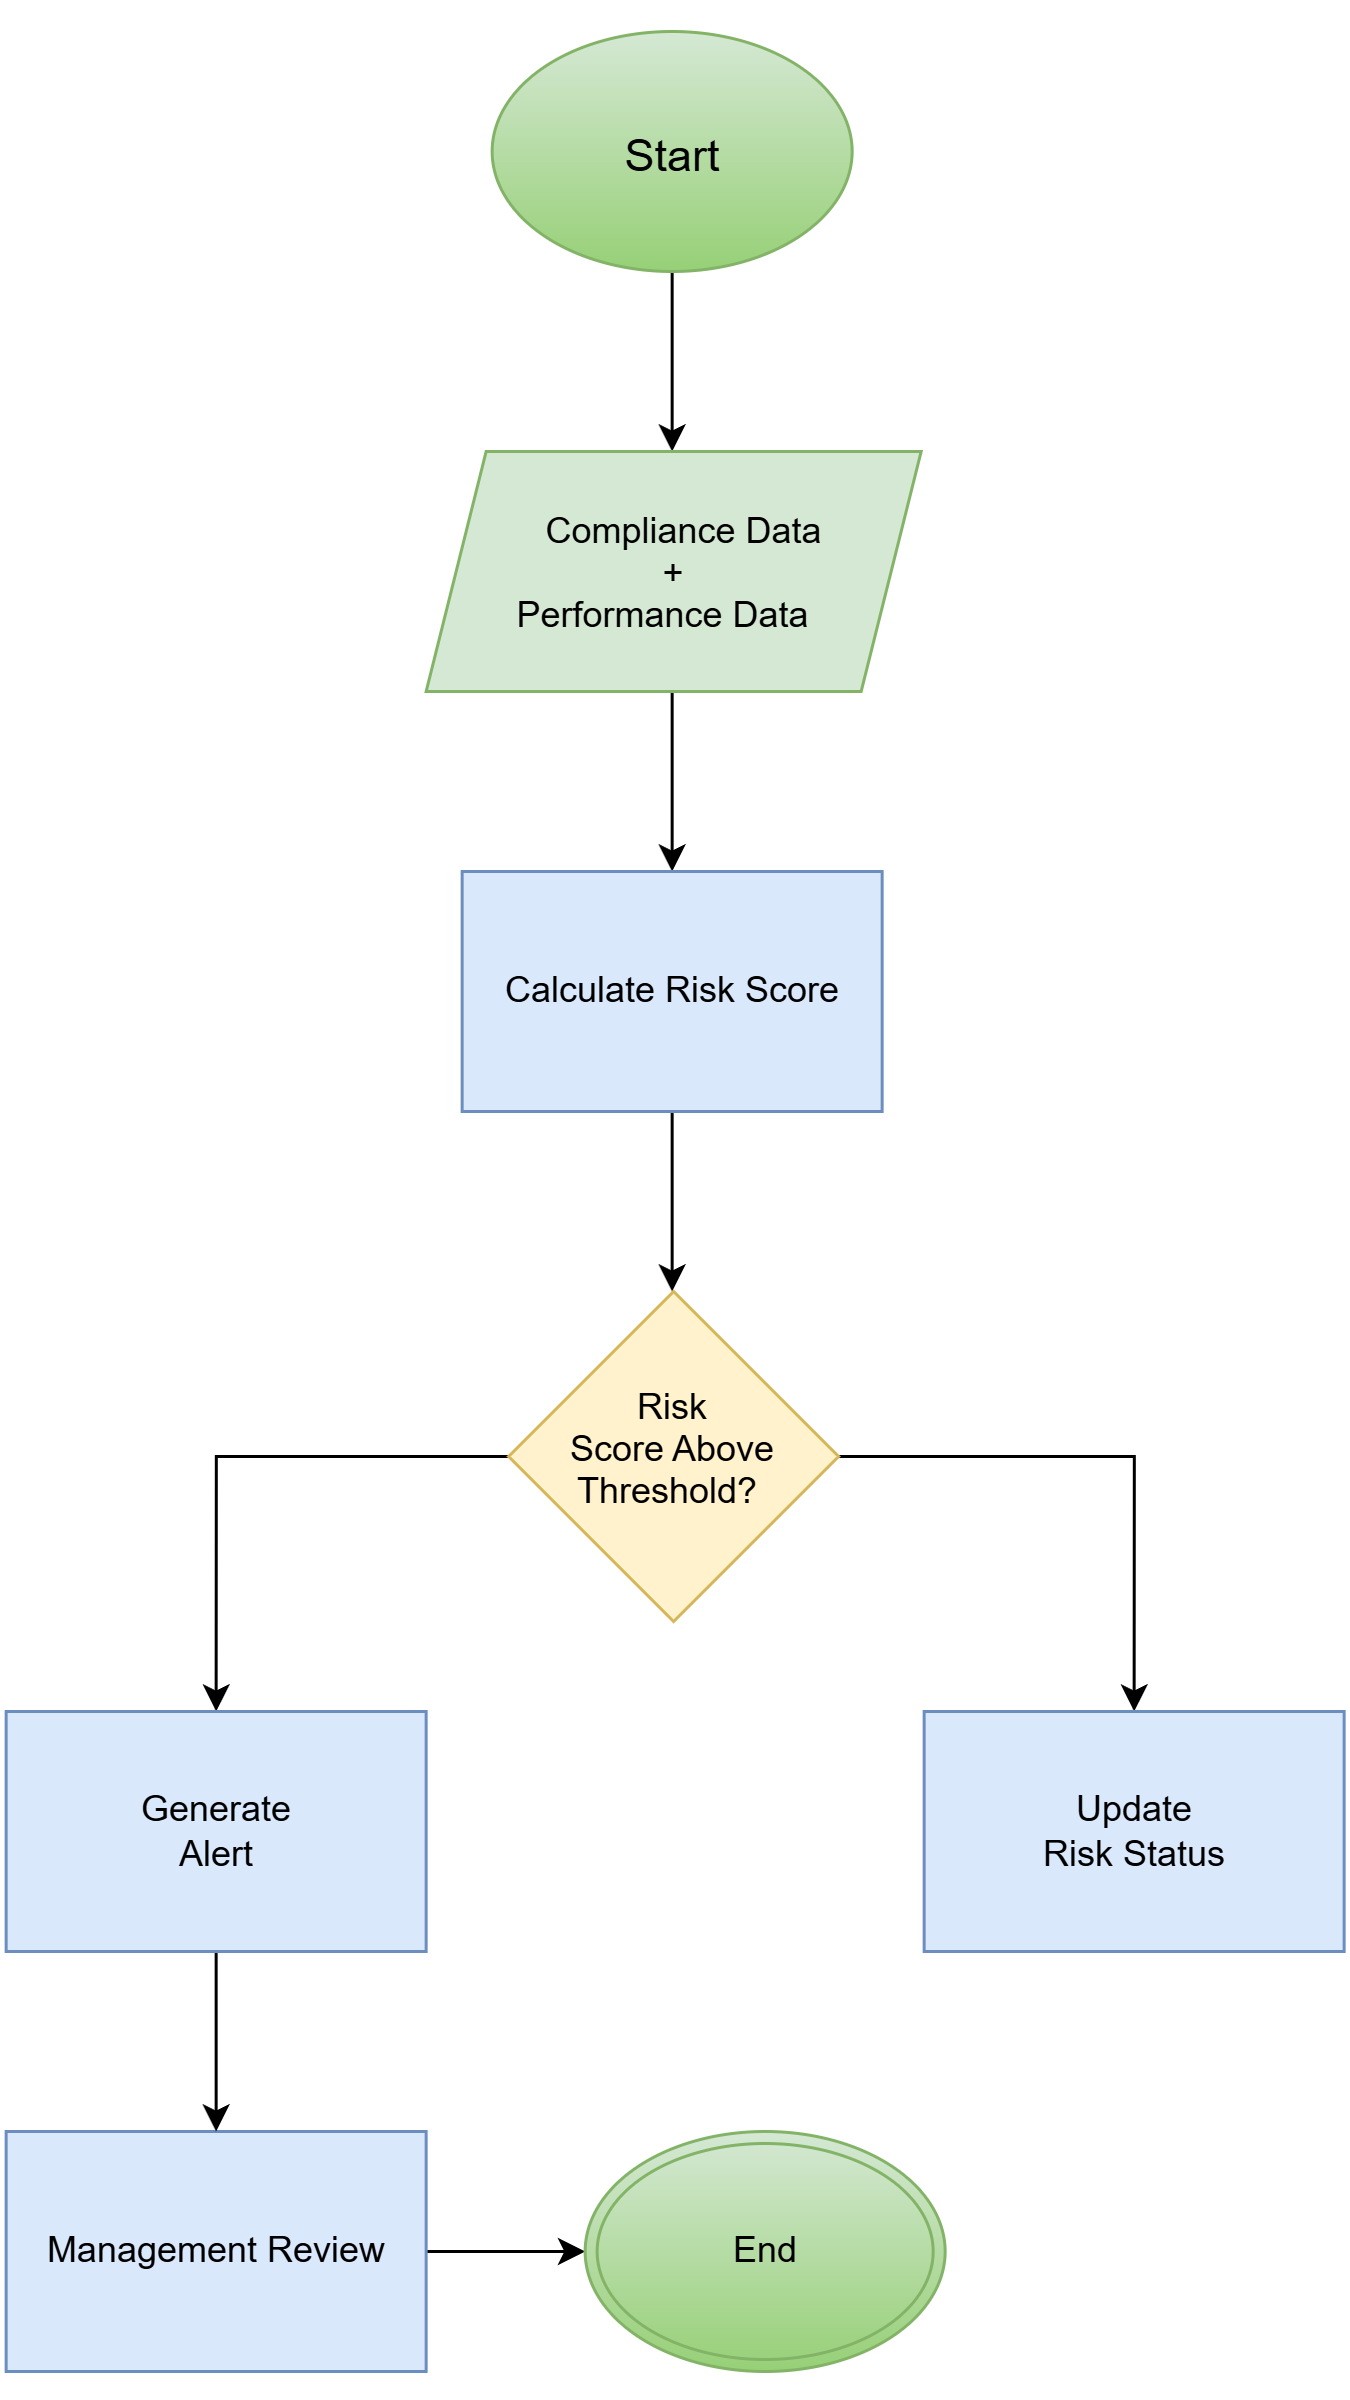

The diagram above was exported from draw.io. Its source (the exported page's mxGraphModel, read from the mxfile embedded in the PNG):
<mxGraphModel dx="1459" dy="765" grid="1" gridSize="10" guides="1" tooltips="1" connect="1" arrows="1" fold="1" page="1" pageScale="1" pageWidth="450" pageHeight="800" math="0" shadow="0">
  <root>
    <mxCell id="0" />
    <mxCell id="1" parent="0" />
    <mxCell id="CbJBfFQUGyECpeyMxUR1-12" edge="1" parent="1" source="CbJBfFQUGyECpeyMxUR1-13" style="edgeStyle=orthogonalEdgeStyle;rounded=0;orthogonalLoop=1;jettySize=auto;html=1;exitX=0.5;exitY=1;exitDx=0;exitDy=0;entryX=0.5;entryY=0;entryDx=0;entryDy=0;">
      <mxGeometry relative="1" as="geometry">
        <mxPoint x="224" y="150" as="targetPoint" />
      </mxGeometry>
    </mxCell>
    <mxCell id="CbJBfFQUGyECpeyMxUR1-13" parent="1" style="ellipse;whiteSpace=wrap;html=1;shapeInside=1;fillColor=#d5e8d4;strokeColor=#82b366;gradientColor=#97d077;" value="&lt;font size=&quot;1&quot;&gt;Start&lt;/font&gt;" vertex="1">
      <mxGeometry height="80" width="120" x="164" y="10" as="geometry" />
    </mxCell>
    <mxCell id="CbJBfFQUGyECpeyMxUR1-14" edge="1" parent="1" style="edgeStyle=orthogonalEdgeStyle;rounded=0;orthogonalLoop=1;jettySize=auto;html=1;exitX=0.5;exitY=1;exitDx=0;exitDy=0;entryX=0.5;entryY=0;entryDx=0;entryDy=0;" target="CbJBfFQUGyECpeyMxUR1-16">
      <mxGeometry relative="1" as="geometry">
        <mxPoint x="224" y="230" as="sourcePoint" />
      </mxGeometry>
    </mxCell>
    <mxCell id="CbJBfFQUGyECpeyMxUR1-15" edge="1" parent="1" source="CbJBfFQUGyECpeyMxUR1-16" style="edgeStyle=orthogonalEdgeStyle;rounded=0;orthogonalLoop=1;jettySize=auto;html=1;exitX=0.5;exitY=1;exitDx=0;exitDy=0;entryX=0.5;entryY=0;entryDx=0;entryDy=0;">
      <mxGeometry relative="1" as="geometry">
        <mxPoint x="224" y="430" as="targetPoint" />
      </mxGeometry>
    </mxCell>
    <mxCell id="CbJBfFQUGyECpeyMxUR1-16" parent="1" style="html=1;dashed=0;whiteSpace=wrap;fillColor=#dae8fc;strokeColor=#6c8ebf;" value="Calculate Risk Score" vertex="1">
      <mxGeometry height="80" width="140" x="154" y="290" as="geometry" />
    </mxCell>
    <mxCell id="CbJBfFQUGyECpeyMxUR1-29" edge="1" parent="1" source="CbJBfFQUGyECpeyMxUR1-20" style="edgeStyle=orthogonalEdgeStyle;rounded=0;orthogonalLoop=1;jettySize=auto;html=1;exitX=1;exitY=0.5;exitDx=0;exitDy=0;entryX=0;entryY=0.5;entryDx=0;entryDy=0;" target="CbJBfFQUGyECpeyMxUR1-21">
      <mxGeometry relative="1" as="geometry" />
    </mxCell>
    <mxCell id="CbJBfFQUGyECpeyMxUR1-20" parent="1" style="html=1;dashed=0;whiteSpace=wrap;fillColor=#dae8fc;strokeColor=#6c8ebf;" value="Management Review" vertex="1">
      <mxGeometry height="80" width="140" x="2" y="710" as="geometry" />
    </mxCell>
    <mxCell id="CbJBfFQUGyECpeyMxUR1-21" parent="1" style="ellipse;shape=doubleEllipse;whiteSpace=wrap;html=1;fillColor=#d5e8d4;gradientColor=#97d077;strokeColor=#82b366;" value="End" vertex="1">
      <mxGeometry height="80" width="120" x="195" y="710" as="geometry" />
    </mxCell>
    <mxCell id="CbJBfFQUGyECpeyMxUR1-22" parent="1" style="shape=parallelogram;perimeter=parallelogramPerimeter;whiteSpace=wrap;html=1;shapeInside=1;fixedSize=1;fillColor=#d5e8d4;strokeColor=#82b366;" value="Compliance Data&lt;br&gt;+&lt;br&gt;Performance Data" vertex="1">
      <mxGeometry height="80" width="165" x="142" y="150" as="geometry" />
    </mxCell>
    <mxCell id="CbJBfFQUGyECpeyMxUR1-26" edge="1" parent="1" source="CbJBfFQUGyECpeyMxUR1-23" style="edgeStyle=orthogonalEdgeStyle;rounded=0;orthogonalLoop=1;jettySize=auto;html=1;exitX=0;exitY=0.5;exitDx=0;exitDy=0;entryX=0.5;entryY=0;entryDx=0;entryDy=0;" target="CbJBfFQUGyECpeyMxUR1-24">
      <mxGeometry relative="1" as="geometry" />
    </mxCell>
    <mxCell id="CbJBfFQUGyECpeyMxUR1-28" edge="1" parent="1" source="CbJBfFQUGyECpeyMxUR1-23" style="edgeStyle=orthogonalEdgeStyle;rounded=0;orthogonalLoop=1;jettySize=auto;html=1;exitX=1;exitY=0.5;exitDx=0;exitDy=0;entryX=0.5;entryY=0;entryDx=0;entryDy=0;" target="CbJBfFQUGyECpeyMxUR1-27">
      <mxGeometry relative="1" as="geometry" />
    </mxCell>
    <mxCell id="CbJBfFQUGyECpeyMxUR1-23" parent="1" style="rhombus;whiteSpace=wrap;html=1;shapeInside=1;fillColor=#fff2cc;strokeColor=#d6b656;" value="Risk Score Above&lt;br/&gt;Threshold?&amp;nbsp;" vertex="1">
      <mxGeometry height="110" width="110" x="169.5" y="430" as="geometry" />
    </mxCell>
    <mxCell id="CbJBfFQUGyECpeyMxUR1-25" edge="1" parent="1" source="CbJBfFQUGyECpeyMxUR1-24" style="edgeStyle=orthogonalEdgeStyle;rounded=0;orthogonalLoop=1;jettySize=auto;html=1;exitX=0.5;exitY=1;exitDx=0;exitDy=0;" target="CbJBfFQUGyECpeyMxUR1-20">
      <mxGeometry relative="1" as="geometry" />
    </mxCell>
    <mxCell id="CbJBfFQUGyECpeyMxUR1-24" parent="1" style="html=1;dashed=0;whiteSpace=wrap;fillColor=#dae8fc;strokeColor=#6c8ebf;" value="Generate     &lt;br&gt;Alert" vertex="1">
      <mxGeometry height="80" width="140" x="2" y="570" as="geometry" />
    </mxCell>
    <mxCell id="CbJBfFQUGyECpeyMxUR1-27" parent="1" style="html=1;dashed=0;whiteSpace=wrap;fillColor=#dae8fc;strokeColor=#6c8ebf;" value="Update&lt;br&gt;Risk Status" vertex="1">
      <mxGeometry height="80" width="140" x="308" y="570" as="geometry" />
    </mxCell>
  </root>
</mxGraphModel>